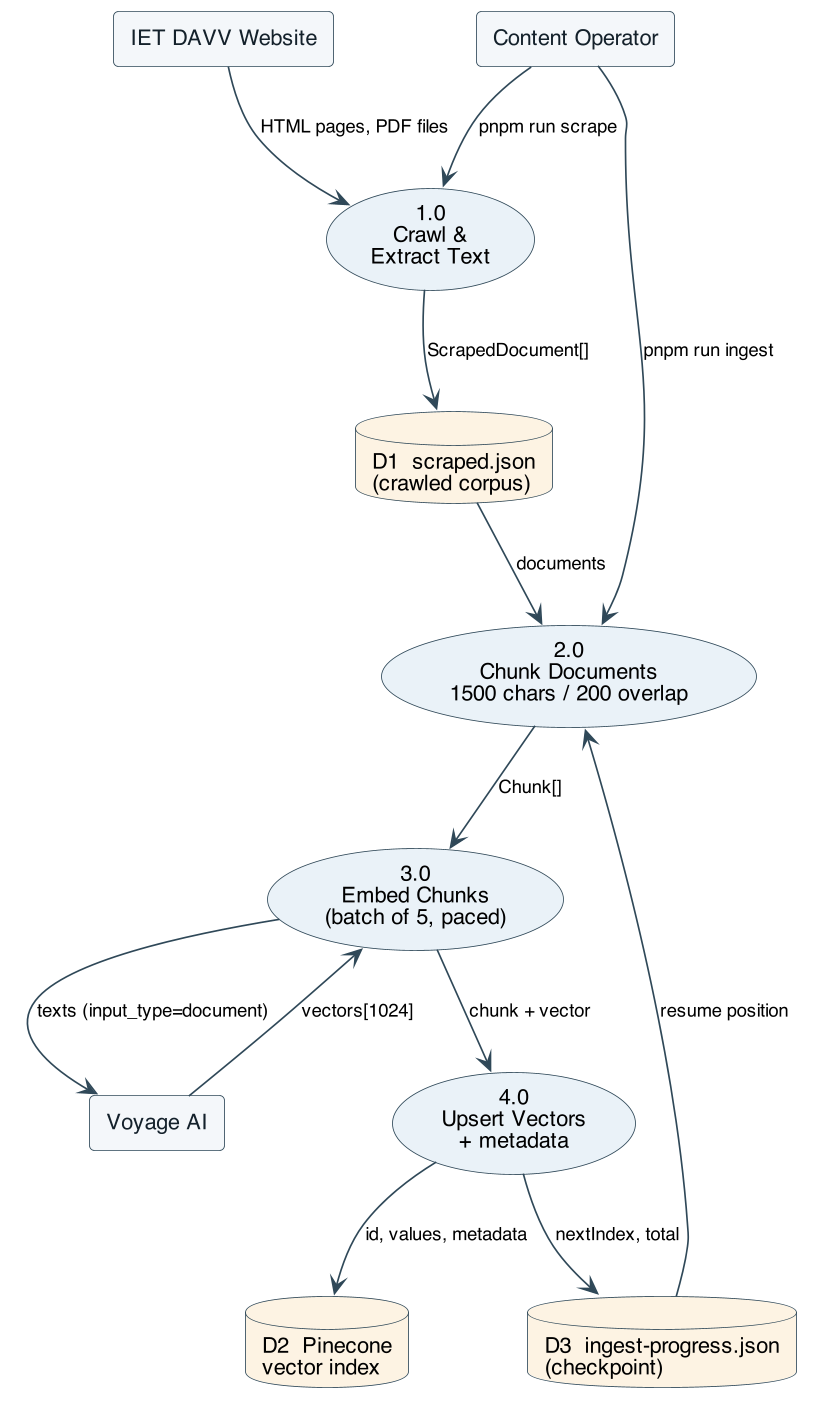

The diagram above was rendered by PlantUML. Its source (embedded in the PNG):
@startuml
!include _style.puml

rectangle "IET DAVV Website" as site
usecase "1.0\nCrawl &\nExtract Text" as p1
database "D1  scraped.json\n(crawled corpus)" as d1
usecase "2.0\nChunk Documents\n1500 chars / 200 overlap" as p2
usecase "3.0\nEmbed Chunks\n(batch of 5, paced)" as p3
rectangle "Voyage AI" as voyage
usecase "4.0\nUpsert Vectors\n+ metadata" as p4
database "D2  Pinecone\nvector index" as d2
database "D3  ingest-progress.json\n(checkpoint)" as d3
rectangle "Content Operator" as op

op --> p1 : pnpm run scrape
site --> p1 : HTML pages, PDF files
p1 --> d1 : ScrapedDocument[]
op --> p2 : pnpm run ingest
d1 --> p2 : documents
p2 --> p3 : Chunk[]
p3 --> voyage : texts (input_type=document)
voyage --> p3 : vectors[1024]
p3 --> p4 : chunk + vector
p4 --> d2 : id, values, metadata
p4 --> d3 : nextIndex, total
d3 --> p2 : resume position
@enduml